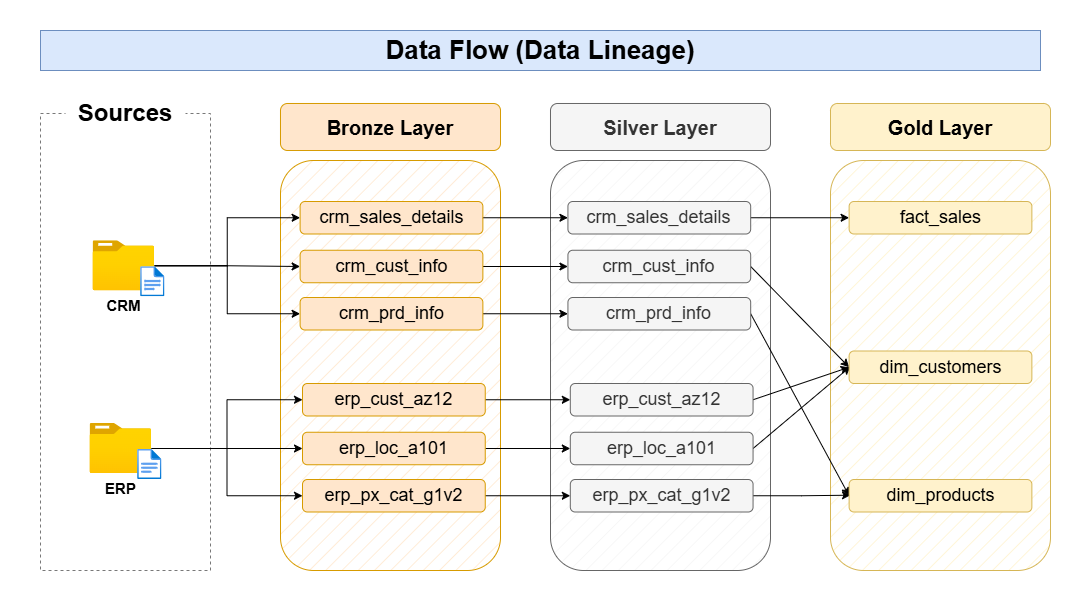

The diagram above was exported from draw.io. Its source (the exported page's mxGraphModel, read from the mxfile embedded in the PNG):
<mxGraphModel dx="2605" dy="1585" grid="1" gridSize="10" guides="1" tooltips="1" connect="1" arrows="1" fold="1" page="1" pageScale="1" pageWidth="1920" pageHeight="1200" math="0" shadow="0">
  <root>
    <mxCell id="0" />
    <mxCell id="1" parent="0" />
    <mxCell id="6pECYl6BoqFKGgRfCFwa-43" parent="1" style="rounded=0;whiteSpace=wrap;html=1;shadow=0;enumerate=0;treeMoving=0;treeFolding=0;autosize=0;fixedWidth=0;resizeWidth=0;container=0;dropTarget=0;dashed=1;strokeColor=light-dark(#787878, #828282);fillColor=none;" value="" vertex="1">
      <mxGeometry height="457" width="170" x="280" y="323" as="geometry" />
    </mxCell>
    <mxCell id="6pECYl6BoqFKGgRfCFwa-44" parent="1" style="rounded=0;whiteSpace=wrap;html=1;strokeColor=none;" value="&lt;font style=&quot;font-size: 24px;&quot;&gt;&lt;b&gt;Sources&lt;/b&gt;&lt;/font&gt;" vertex="1">
      <mxGeometry height="20" width="120" x="305" y="313" as="geometry" />
    </mxCell>
    <mxCell id="6pECYl6BoqFKGgRfCFwa-49" parent="1" style="rounded=1;whiteSpace=wrap;html=1;fillColor=#ffe6cc;strokeColor=#d79b00;" value="&lt;b&gt;&lt;font style=&quot;font-size: 20px;&quot;&gt;Bronze Layer&lt;/font&gt;&lt;/b&gt;" vertex="1">
      <mxGeometry height="47" width="220" x="520" y="313" as="geometry" />
    </mxCell>
    <mxCell id="6pECYl6BoqFKGgRfCFwa-50" parent="1" style="rounded=1;whiteSpace=wrap;html=1;fillColor=#ffe6cc;strokeColor=#d79b00;fillStyle=hatch;" value="" vertex="1">
      <mxGeometry height="410" width="220" x="520" y="370" as="geometry" />
    </mxCell>
    <mxCell id="6pECYl6BoqFKGgRfCFwa-52" parent="1" style="rounded=1;whiteSpace=wrap;html=1;fillColor=#f5f5f5;strokeColor=#666666;fontColor=#333333;fillStyle=hatch;" value="" vertex="1">
      <mxGeometry height="410" width="220" x="790" y="370" as="geometry" />
    </mxCell>
    <mxCell id="6pECYl6BoqFKGgRfCFwa-95" edge="1" parent="1" source="6pECYl6BoqFKGgRfCFwa-55" style="edgeStyle=orthogonalEdgeStyle;rounded=0;orthogonalLoop=1;jettySize=auto;html=1;entryX=0;entryY=0.5;entryDx=0;entryDy=0;" target="6pECYl6BoqFKGgRfCFwa-89" value="">
      <mxGeometry relative="1" as="geometry">
        <mxPoint x="471.1399999999999" y="461.25" as="targetPoint" />
      </mxGeometry>
    </mxCell>
    <mxCell id="6pECYl6BoqFKGgRfCFwa-98" edge="1" parent="1" source="6pECYl6BoqFKGgRfCFwa-55" style="edgeStyle=orthogonalEdgeStyle;rounded=0;orthogonalLoop=1;jettySize=auto;html=1;entryX=0;entryY=0.5;entryDx=0;entryDy=0;" target="6pECYl6BoqFKGgRfCFwa-90" value="">
      <mxGeometry relative="1" as="geometry">
        <mxPoint x="407.9333333333334" y="561" as="targetPoint" />
      </mxGeometry>
    </mxCell>
    <mxCell id="6pECYl6BoqFKGgRfCFwa-100" edge="1" parent="1" source="6pECYl6BoqFKGgRfCFwa-55" style="edgeStyle=orthogonalEdgeStyle;rounded=0;orthogonalLoop=1;jettySize=auto;html=1;entryX=0;entryY=0.5;entryDx=0;entryDy=0;" target="6pECYl6BoqFKGgRfCFwa-91" value="">
      <mxGeometry relative="1" as="geometry">
        <mxPoint x="380.79999999999995" y="561" as="targetPoint" />
      </mxGeometry>
    </mxCell>
    <mxCell id="6pECYl6BoqFKGgRfCFwa-55" parent="1" style="image;aspect=fixed;html=1;points=[];align=center;fontSize=12;image=img/lib/azure2/general/Folder_Blank.svg;" value="&lt;font style=&quot;font-size: 15px;&quot;&gt;&lt;b style=&quot;&quot;&gt;CRM&lt;/b&gt;&lt;/font&gt;" vertex="1">
      <mxGeometry height="50" width="61.61" x="332.53" y="450.25" as="geometry" />
    </mxCell>
    <mxCell id="6pECYl6BoqFKGgRfCFwa-56" parent="1" style="image;aspect=fixed;html=1;points=[];align=center;fontSize=12;image=img/lib/azure2/general/File.svg;" value="" vertex="1">
      <mxGeometry height="30" width="24.34" x="380.14" y="476.25" as="geometry" />
    </mxCell>
    <mxCell id="6pECYl6BoqFKGgRfCFwa-105" edge="1" parent="1" source="6pECYl6BoqFKGgRfCFwa-57" style="edgeStyle=orthogonalEdgeStyle;rounded=0;orthogonalLoop=1;jettySize=auto;html=1;entryX=0;entryY=0.5;entryDx=0;entryDy=0;" target="6pECYl6BoqFKGgRfCFwa-101" value="">
      <mxGeometry relative="1" as="geometry">
        <mxPoint x="490.79999999999995" y="593" as="targetPoint" />
      </mxGeometry>
    </mxCell>
    <mxCell id="6pECYl6BoqFKGgRfCFwa-107" edge="1" parent="1" source="6pECYl6BoqFKGgRfCFwa-57" style="edgeStyle=orthogonalEdgeStyle;rounded=0;orthogonalLoop=1;jettySize=auto;html=1;entryX=0;entryY=0.5;entryDx=0;entryDy=0;" target="6pECYl6BoqFKGgRfCFwa-102" value="">
      <mxGeometry relative="1" as="geometry">
        <mxPoint x="490.81395348837214" y="733" as="targetPoint" />
      </mxGeometry>
    </mxCell>
    <mxCell id="6pECYl6BoqFKGgRfCFwa-109" edge="1" parent="1" source="6pECYl6BoqFKGgRfCFwa-57" style="edgeStyle=orthogonalEdgeStyle;rounded=0;orthogonalLoop=1;jettySize=auto;html=1;entryX=0;entryY=0.5;entryDx=0;entryDy=0;" target="6pECYl6BoqFKGgRfCFwa-103" value="">
      <mxGeometry relative="1" as="geometry">
        <mxPoint x="480.81395348837214" y="721.5" as="targetPoint" />
      </mxGeometry>
    </mxCell>
    <mxCell id="6pECYl6BoqFKGgRfCFwa-57" parent="1" style="image;aspect=fixed;html=1;points=[];align=center;fontSize=12;image=img/lib/azure2/general/Folder_Blank.svg;" value="&lt;font style=&quot;font-size: 15px;&quot;&gt;&lt;b style=&quot;&quot;&gt;ERP&lt;/b&gt;&lt;/font&gt;" vertex="1">
      <mxGeometry height="50" width="61.61" x="329.53" y="633" as="geometry" />
    </mxCell>
    <mxCell id="6pECYl6BoqFKGgRfCFwa-58" parent="1" style="image;aspect=fixed;html=1;points=[];align=center;fontSize=12;image=img/lib/azure2/general/File.svg;" value="" vertex="1">
      <mxGeometry height="30" width="24.34" x="377.1400000000001" y="659" as="geometry" />
    </mxCell>
    <mxCell id="6pECYl6BoqFKGgRfCFwa-85" parent="1" style="rounded=1;whiteSpace=wrap;html=1;fillColor=#f5f5f5;strokeColor=#666666;fontColor=#333333;" value="&lt;b&gt;&lt;font style=&quot;font-size: 20px;&quot;&gt;Silver Layer&lt;/font&gt;&lt;/b&gt;" vertex="1">
      <mxGeometry height="47" width="220" x="790" y="313" as="geometry" />
    </mxCell>
    <mxCell id="6pECYl6BoqFKGgRfCFwa-86" parent="1" style="rounded=1;whiteSpace=wrap;html=1;fillColor=#fff2cc;strokeColor=#d6b656;" value="&lt;b&gt;&lt;font style=&quot;font-size: 20px;&quot;&gt;Gold Layer&lt;/font&gt;&lt;/b&gt;" vertex="1">
      <mxGeometry height="47" width="220" x="1070" y="313" as="geometry" />
    </mxCell>
    <mxCell id="6pECYl6BoqFKGgRfCFwa-88" parent="1" style="rounded=1;whiteSpace=wrap;html=1;fillColor=#fff2cc;strokeColor=#d6b656;fillStyle=hatch;" value="" vertex="1">
      <mxGeometry height="410" width="220" x="1070" y="370" as="geometry" />
    </mxCell>
    <mxCell id="MkdwzX_hqmbxiPxMmSCE-7" edge="1" parent="1" source="6pECYl6BoqFKGgRfCFwa-89" style="edgeStyle=orthogonalEdgeStyle;rounded=0;orthogonalLoop=1;jettySize=auto;html=1;exitX=1;exitY=0.5;exitDx=0;exitDy=0;entryX=0;entryY=0.5;entryDx=0;entryDy=0;" target="MkdwzX_hqmbxiPxMmSCE-1">
      <mxGeometry relative="1" as="geometry" />
    </mxCell>
    <mxCell id="6pECYl6BoqFKGgRfCFwa-89" parent="1" style="rounded=1;whiteSpace=wrap;html=1;fillColor=#ffe6cc;strokeColor=#d79b00;" value="&lt;font style=&quot;font-size: 18px;&quot;&gt;crm_sales_details&lt;/font&gt;" vertex="1">
      <mxGeometry height="32.5" width="182.75" x="539.62" y="411" as="geometry" />
    </mxCell>
    <mxCell id="MkdwzX_hqmbxiPxMmSCE-8" edge="1" parent="1" source="6pECYl6BoqFKGgRfCFwa-90" style="edgeStyle=orthogonalEdgeStyle;rounded=0;orthogonalLoop=1;jettySize=auto;html=1;exitX=1;exitY=0.5;exitDx=0;exitDy=0;entryX=0;entryY=0.5;entryDx=0;entryDy=0;" target="MkdwzX_hqmbxiPxMmSCE-2">
      <mxGeometry relative="1" as="geometry" />
    </mxCell>
    <mxCell id="6pECYl6BoqFKGgRfCFwa-90" parent="1" style="rounded=1;whiteSpace=wrap;html=1;fillColor=#ffe6cc;strokeColor=#d79b00;" value="&lt;font style=&quot;font-size: 18px;&quot;&gt;crm_cust_info&lt;/font&gt;" vertex="1">
      <mxGeometry height="32.5" width="182.75" x="539.62" y="459.75" as="geometry" />
    </mxCell>
    <mxCell id="MkdwzX_hqmbxiPxMmSCE-9" edge="1" parent="1" source="6pECYl6BoqFKGgRfCFwa-91" style="edgeStyle=orthogonalEdgeStyle;rounded=0;orthogonalLoop=1;jettySize=auto;html=1;exitX=1;exitY=0.5;exitDx=0;exitDy=0;entryX=0;entryY=0.5;entryDx=0;entryDy=0;" target="MkdwzX_hqmbxiPxMmSCE-3">
      <mxGeometry relative="1" as="geometry" />
    </mxCell>
    <mxCell id="6pECYl6BoqFKGgRfCFwa-91" parent="1" style="rounded=1;whiteSpace=wrap;html=1;fillColor=#ffe6cc;strokeColor=#d79b00;" value="&lt;font style=&quot;font-size: 18px;&quot;&gt;crm_prd_info&lt;/font&gt;" vertex="1">
      <mxGeometry height="32.5" width="182.75" x="539.62" y="507" as="geometry" />
    </mxCell>
    <mxCell id="MkdwzX_hqmbxiPxMmSCE-10" edge="1" parent="1" source="6pECYl6BoqFKGgRfCFwa-101" style="edgeStyle=orthogonalEdgeStyle;rounded=0;orthogonalLoop=1;jettySize=auto;html=1;exitX=1;exitY=0.5;exitDx=0;exitDy=0;entryX=0;entryY=0.5;entryDx=0;entryDy=0;" target="MkdwzX_hqmbxiPxMmSCE-4">
      <mxGeometry relative="1" as="geometry" />
    </mxCell>
    <mxCell id="6pECYl6BoqFKGgRfCFwa-101" parent="1" style="rounded=1;whiteSpace=wrap;html=1;fillColor=#ffe6cc;strokeColor=#d79b00;" value="&lt;font style=&quot;font-size: 18px;&quot;&gt;erp_cust_az12&lt;/font&gt;" vertex="1">
      <mxGeometry height="32.5" width="182.75" x="542" y="593" as="geometry" />
    </mxCell>
    <mxCell id="MkdwzX_hqmbxiPxMmSCE-11" edge="1" parent="1" source="6pECYl6BoqFKGgRfCFwa-102" style="edgeStyle=orthogonalEdgeStyle;rounded=0;orthogonalLoop=1;jettySize=auto;html=1;exitX=1;exitY=0.5;exitDx=0;exitDy=0;entryX=0;entryY=0.5;entryDx=0;entryDy=0;" target="MkdwzX_hqmbxiPxMmSCE-5">
      <mxGeometry relative="1" as="geometry" />
    </mxCell>
    <mxCell id="6pECYl6BoqFKGgRfCFwa-102" parent="1" style="rounded=1;whiteSpace=wrap;html=1;fillColor=#ffe6cc;strokeColor=#d79b00;" value="&lt;font style=&quot;font-size: 18px;&quot;&gt;erp_loc_a101&lt;/font&gt;" vertex="1">
      <mxGeometry height="32.5" width="182.75" x="542" y="641.75" as="geometry" />
    </mxCell>
    <mxCell id="MkdwzX_hqmbxiPxMmSCE-12" edge="1" parent="1" source="6pECYl6BoqFKGgRfCFwa-103" style="edgeStyle=orthogonalEdgeStyle;rounded=0;orthogonalLoop=1;jettySize=auto;html=1;exitX=1;exitY=0.5;exitDx=0;exitDy=0;entryX=0;entryY=0.5;entryDx=0;entryDy=0;" target="MkdwzX_hqmbxiPxMmSCE-6">
      <mxGeometry relative="1" as="geometry" />
    </mxCell>
    <mxCell id="6pECYl6BoqFKGgRfCFwa-103" parent="1" style="rounded=1;whiteSpace=wrap;html=1;fillColor=#ffe6cc;strokeColor=#d79b00;" value="&lt;font style=&quot;font-size: 18px;&quot;&gt;erp_px_cat_g1v2&lt;/font&gt;" vertex="1">
      <mxGeometry height="32.5" width="182.75" x="542" y="689" as="geometry" />
    </mxCell>
    <mxCell id="85yxvKWEx-iT46sYXRvV-1" parent="1" style="text;html=1;whiteSpace=wrap;strokeColor=#6c8ebf;fillColor=#dae8fc;align=center;verticalAlign=middle;rounded=0;" value="&lt;h1&gt;&lt;font style=&quot;font-size: 26px;&quot;&gt;Data Flow (Data Lineage)&lt;/font&gt;&lt;/h1&gt;" vertex="1">
      <mxGeometry height="40" width="1000" x="280" y="240" as="geometry" />
    </mxCell>
    <mxCell id="MkdwzX_hqmbxiPxMmSCE-16" edge="1" parent="1" source="MkdwzX_hqmbxiPxMmSCE-1" style="edgeStyle=orthogonalEdgeStyle;rounded=0;orthogonalLoop=1;jettySize=auto;html=1;exitX=1;exitY=0.5;exitDx=0;exitDy=0;entryX=0;entryY=0.5;entryDx=0;entryDy=0;" target="MkdwzX_hqmbxiPxMmSCE-13">
      <mxGeometry relative="1" as="geometry" />
    </mxCell>
    <mxCell id="MkdwzX_hqmbxiPxMmSCE-1" parent="1" style="rounded=1;whiteSpace=wrap;html=1;fillColor=#f5f5f5;strokeColor=#666666;fontColor=#333333;" value="&lt;font style=&quot;font-size: 18px;&quot;&gt;crm_sales_details&lt;/font&gt;" vertex="1">
      <mxGeometry height="32.5" width="182.75" x="807.4300000000001" y="411" as="geometry" />
    </mxCell>
    <mxCell id="MkdwzX_hqmbxiPxMmSCE-20" edge="1" parent="1" source="MkdwzX_hqmbxiPxMmSCE-2" style="rounded=0;orthogonalLoop=1;jettySize=auto;html=1;exitX=1;exitY=0.5;exitDx=0;exitDy=0;entryX=0;entryY=0.5;entryDx=0;entryDy=0;" target="MkdwzX_hqmbxiPxMmSCE-14">
      <mxGeometry relative="1" as="geometry" />
    </mxCell>
    <mxCell id="MkdwzX_hqmbxiPxMmSCE-2" parent="1" style="rounded=1;whiteSpace=wrap;html=1;fillColor=#f5f5f5;strokeColor=#666666;fontColor=#333333;" value="&lt;font style=&quot;font-size: 18px;&quot;&gt;crm_cust_info&lt;/font&gt;" vertex="1">
      <mxGeometry height="32.5" width="182.75" x="807.4300000000001" y="459.75" as="geometry" />
    </mxCell>
    <mxCell id="MkdwzX_hqmbxiPxMmSCE-21" edge="1" parent="1" source="MkdwzX_hqmbxiPxMmSCE-3" style="rounded=0;orthogonalLoop=1;jettySize=auto;html=1;exitX=1;exitY=0.5;exitDx=0;exitDy=0;entryX=0;entryY=0.5;entryDx=0;entryDy=0;" target="MkdwzX_hqmbxiPxMmSCE-15">
      <mxGeometry relative="1" as="geometry" />
    </mxCell>
    <mxCell id="MkdwzX_hqmbxiPxMmSCE-3" parent="1" style="rounded=1;whiteSpace=wrap;html=1;fillColor=#f5f5f5;strokeColor=#666666;fontColor=#333333;" value="&lt;font style=&quot;font-size: 18px;&quot;&gt;crm_prd_info&lt;/font&gt;" vertex="1">
      <mxGeometry height="32.5" width="182.75" x="807.4300000000001" y="507" as="geometry" />
    </mxCell>
    <mxCell id="MkdwzX_hqmbxiPxMmSCE-18" edge="1" parent="1" source="MkdwzX_hqmbxiPxMmSCE-4" style="rounded=0;orthogonalLoop=1;jettySize=auto;html=1;exitX=1;exitY=0.5;exitDx=0;exitDy=0;entryX=0;entryY=0.5;entryDx=0;entryDy=0;" target="MkdwzX_hqmbxiPxMmSCE-14">
      <mxGeometry relative="1" as="geometry" />
    </mxCell>
    <mxCell id="MkdwzX_hqmbxiPxMmSCE-4" parent="1" style="rounded=1;whiteSpace=wrap;html=1;fillColor=#f5f5f5;strokeColor=#666666;fontColor=#333333;" value="&lt;font style=&quot;font-size: 18px;&quot;&gt;erp_cust_az12&lt;/font&gt;" vertex="1">
      <mxGeometry height="32.5" width="182.75" x="809.81" y="593" as="geometry" />
    </mxCell>
    <mxCell id="MkdwzX_hqmbxiPxMmSCE-19" edge="1" parent="1" source="MkdwzX_hqmbxiPxMmSCE-5" style="rounded=0;orthogonalLoop=1;jettySize=auto;html=1;exitX=1;exitY=0.5;exitDx=0;exitDy=0;">
      <mxGeometry relative="1" as="geometry">
        <mxPoint x="1090" y="576" as="targetPoint" />
      </mxGeometry>
    </mxCell>
    <mxCell id="MkdwzX_hqmbxiPxMmSCE-5" parent="1" style="rounded=1;whiteSpace=wrap;html=1;fillColor=#f5f5f5;strokeColor=#666666;fontColor=#333333;" value="&lt;font style=&quot;font-size: 18px;&quot;&gt;erp_loc_a101&lt;/font&gt;" vertex="1">
      <mxGeometry height="32.5" width="182.75" x="809.81" y="641.75" as="geometry" />
    </mxCell>
    <mxCell id="MkdwzX_hqmbxiPxMmSCE-22" edge="1" parent="1" source="MkdwzX_hqmbxiPxMmSCE-6" style="edgeStyle=orthogonalEdgeStyle;rounded=0;orthogonalLoop=1;jettySize=auto;html=1;exitX=1;exitY=0.5;exitDx=0;exitDy=0;">
      <mxGeometry relative="1" as="geometry">
        <mxPoint x="1090" y="704.7058823529412" as="targetPoint" />
      </mxGeometry>
    </mxCell>
    <mxCell id="MkdwzX_hqmbxiPxMmSCE-6" parent="1" style="rounded=1;whiteSpace=wrap;html=1;fillColor=#f5f5f5;strokeColor=#666666;fontColor=#333333;" value="&lt;font style=&quot;font-size: 18px;&quot;&gt;erp_px_cat_g1v2&lt;/font&gt;" vertex="1">
      <mxGeometry height="32.5" width="182.75" x="809.81" y="689" as="geometry" />
    </mxCell>
    <mxCell id="MkdwzX_hqmbxiPxMmSCE-13" parent="1" style="rounded=1;whiteSpace=wrap;html=1;fillColor=#fff2cc;strokeColor=#d6b656;" value="&lt;span style=&quot;font-size: 18px;&quot;&gt;fact_sales&lt;/span&gt;" vertex="1">
      <mxGeometry height="32.5" width="182.75" x="1088.6200000000001" y="411" as="geometry" />
    </mxCell>
    <mxCell id="MkdwzX_hqmbxiPxMmSCE-14" parent="1" style="rounded=1;whiteSpace=wrap;html=1;fillColor=#fff2cc;strokeColor=#d6b656;" value="&lt;span style=&quot;font-size: 18px;&quot;&gt;dim_customers&lt;/span&gt;" vertex="1">
      <mxGeometry height="32.5" width="182.75" x="1088.6200000000001" y="560.5" as="geometry" />
    </mxCell>
    <mxCell id="MkdwzX_hqmbxiPxMmSCE-15" parent="1" style="rounded=1;whiteSpace=wrap;html=1;fillColor=#fff2cc;strokeColor=#d6b656;" value="&lt;span style=&quot;font-size: 18px;&quot;&gt;dim_products&lt;/span&gt;" vertex="1">
      <mxGeometry height="32.5" width="182.75" x="1088.62" y="689" as="geometry" />
    </mxCell>
    <mxCell id="MkdwzX_hqmbxiPxMmSCE-23" edge="1" parent="1" source="6pECYl6BoqFKGgRfCFwa-52" style="edgeStyle=orthogonalEdgeStyle;rounded=0;orthogonalLoop=1;jettySize=auto;html=1;exitX=0.5;exitY=1;exitDx=0;exitDy=0;" target="6pECYl6BoqFKGgRfCFwa-52">
      <mxGeometry relative="1" as="geometry" />
    </mxCell>
    <mxCell id="cKDZRU9q_PyES33nXBY3-1" parent="1" style="rounded=0;whiteSpace=wrap;html=1;fillColor=none;strokeColor=none;" value="" vertex="1">
      <mxGeometry height="600" width="1090" x="240" y="210" as="geometry" />
    </mxCell>
  </root>
</mxGraphModel>